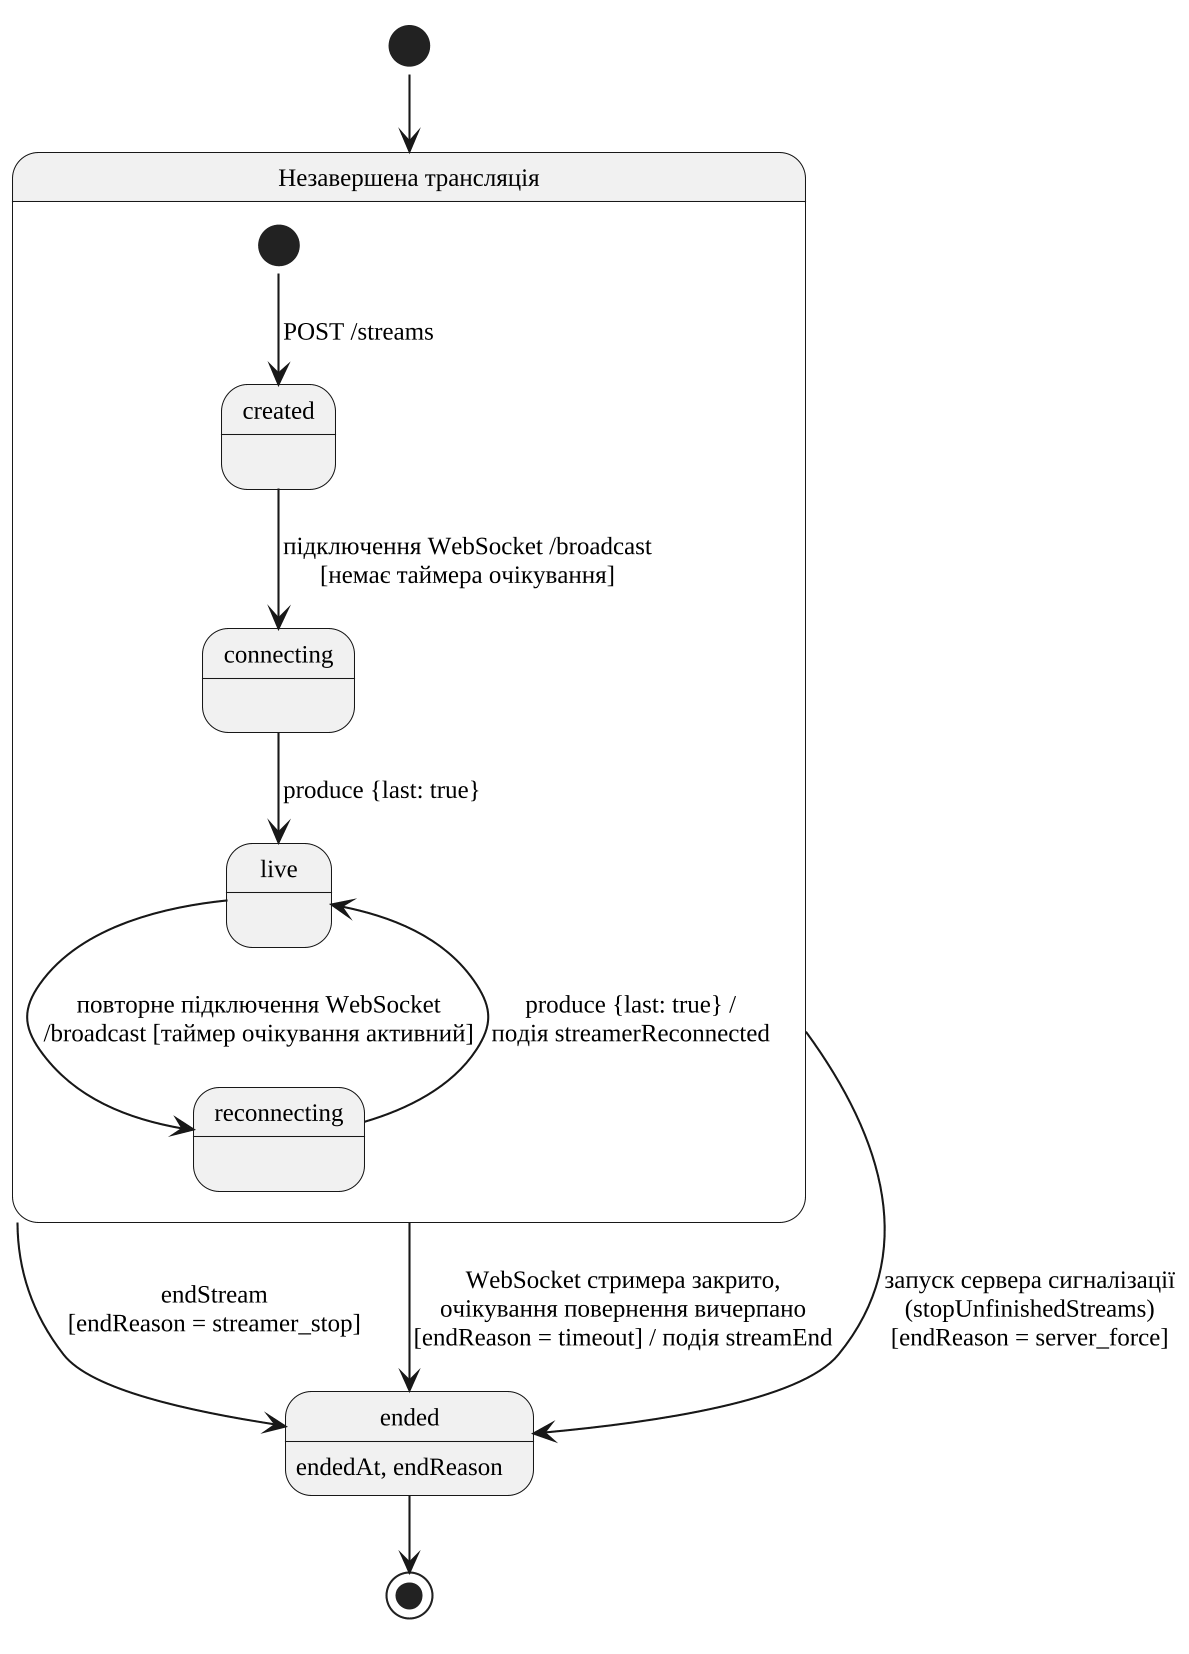

The diagram above was rendered by PlantUML. Its source (embedded in the PNG):
@startuml
!pragma layout smetana
skinparam defaultFontName "Liberation Serif"
skinparam dpi 200
skinparam shadowing false
skinparam monochrome true
skinparam defaultFontSize 12

state "Незавершена трансляція" as Active {
  state "created" as created
  state "connecting" as connecting
  state "live" as live
  state "reconnecting" as reconnecting

  [*] --> created : POST /streams
  created --> connecting : підключення WebSocket /broadcast\n[немає таймера очікування]
  connecting --> live : produce {last: true}
  live --> reconnecting : повторне підключення WebSocket\n/broadcast [таймер очікування активний]
  reconnecting --> live : produce {last: true} /\nподія streamerReconnected
}

state "ended" as ended : endedAt, endReason

[*] --> Active
Active --> ended : endStream\n[endReason = streamer_stop]
Active --> ended : WebSocket стримера закрито,\nочікування повернення вичерпано\n[endReason = timeout] / подія streamEnd
Active --> ended : запуск сервера сигналізації\n(stopUnfinishedStreams)\n[endReason = server_force]
ended --> [*]
@enduml